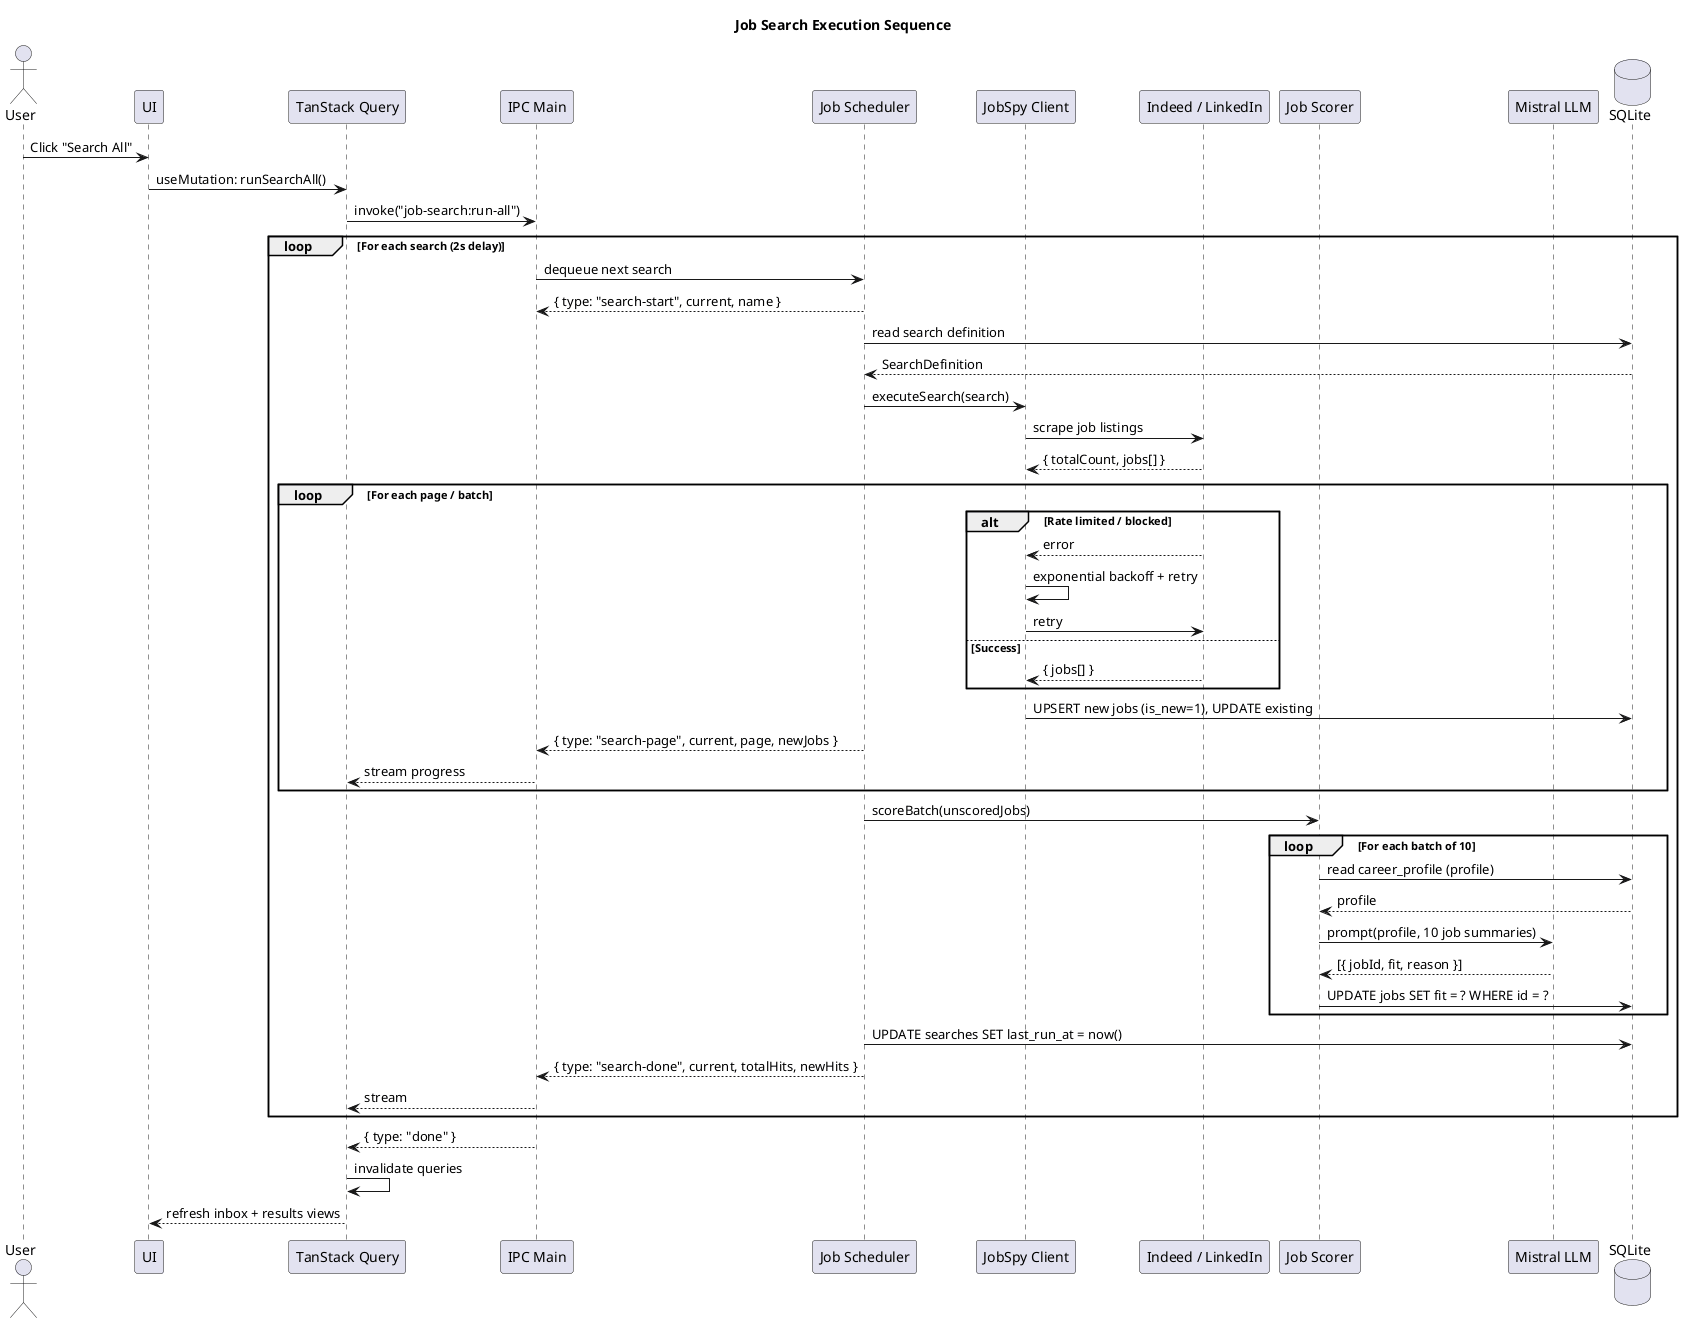

The diagram above was rendered by PlantUML. Its source (embedded in the PNG):
@startuml
title Job Search Execution Sequence

actor User
participant "UI" as UI
participant "TanStack Query" as TQ
participant "IPC Main" as IPC
participant "Job Scheduler" as Scheduler
participant "JobSpy Client" as Client
participant "Indeed / LinkedIn" as API
participant "Job Scorer" as Scorer
participant "Mistral LLM" as LLM
database "SQLite" as DB

User -> UI : Click "Search All"
UI -> TQ : useMutation: runSearchAll()
TQ -> IPC : invoke("job-search:run-all")

loop For each search (2s delay)
    IPC -> Scheduler : dequeue next search
    Scheduler --> IPC : { type: "search-start", current, name }

    Scheduler -> DB : read search definition
    DB --> Scheduler : SearchDefinition
    Scheduler -> Client : executeSearch(search)

    Client -> API : scrape job listings
    API --> Client : { totalCount, jobs[] }

    loop For each page / batch
        alt Rate limited / blocked
            API --> Client : error
            Client -> Client : exponential backoff + retry
            Client -> API : retry
        else Success
            API --> Client : { jobs[] }
        end
        Client -> DB : UPSERT new jobs (is_new=1), UPDATE existing
        Scheduler --> IPC : { type: "search-page", current, page, newJobs }
        IPC --> TQ : stream progress
    end

    Scheduler -> Scorer : scoreBatch(unscoredJobs)
    loop For each batch of 10
        Scorer -> DB : read career_profile (profile)
        DB --> Scorer : profile
        Scorer -> LLM : prompt(profile, 10 job summaries)
        LLM --> Scorer : [{ jobId, fit, reason }]
        Scorer -> DB : UPDATE jobs SET fit = ? WHERE id = ?
    end

    Scheduler -> DB : UPDATE searches SET last_run_at = now()
    Scheduler --> IPC : { type: "search-done", current, totalHits, newHits }
    IPC --> TQ : stream
end

IPC --> TQ : { type: "done" }
TQ -> TQ : invalidate queries
TQ --> UI : refresh inbox + results views

@enduml